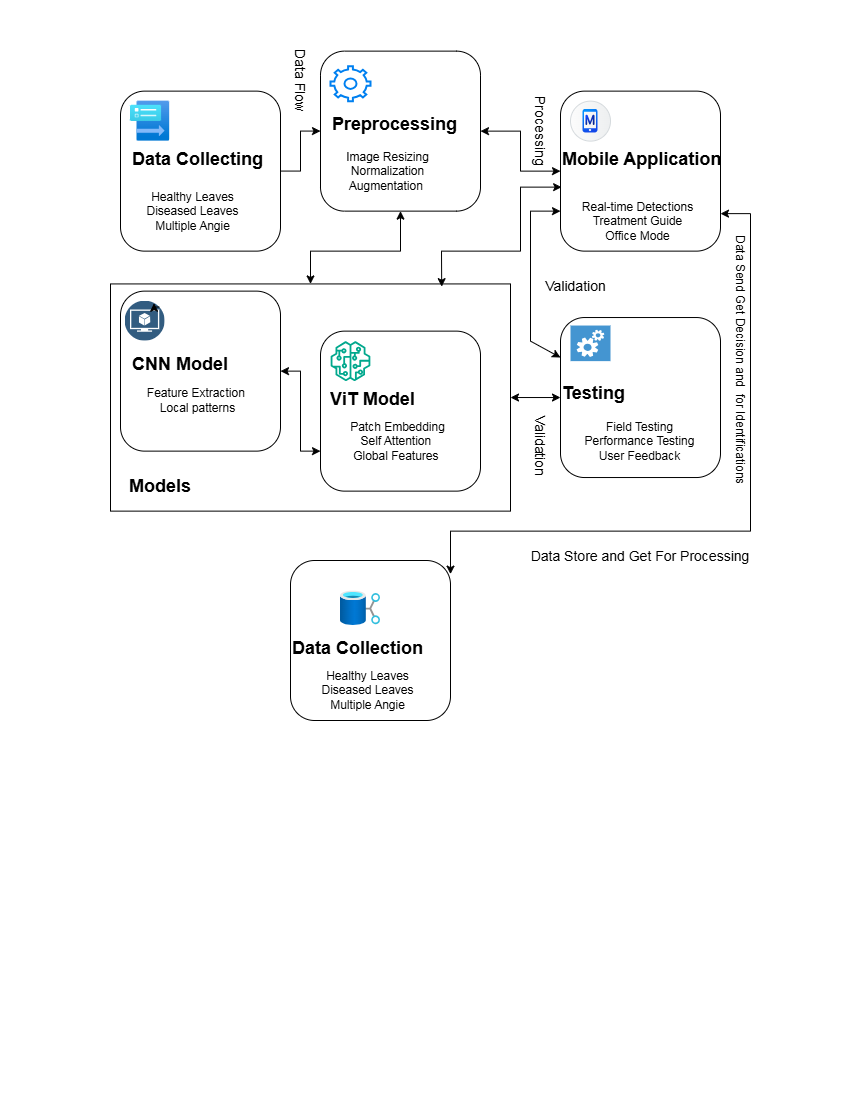

The diagram above was exported from draw.io. Its source (the exported page's mxGraphModel, read from the mxfile embedded in the PNG):
<mxGraphModel dx="1843" dy="796" grid="1" gridSize="10" guides="1" tooltips="1" connect="1" arrows="1" fold="1" page="1" pageScale="1" pageWidth="850" pageHeight="1100" math="0" shadow="0">
  <root>
    <mxCell id="0" />
    <mxCell id="1" parent="0" />
    <mxCell id="zglwXuo95iU4mUZOBsu8-22" value="" style="rounded=0;whiteSpace=wrap;html=1;fillColor=none;" parent="1" vertex="1">
      <mxGeometry x="110" y="283.43" width="400" height="227.2" as="geometry" />
    </mxCell>
    <mxCell id="zglwXuo95iU4mUZOBsu8-21" value="" style="edgeStyle=orthogonalEdgeStyle;rounded=0;orthogonalLoop=1;jettySize=auto;html=1;" parent="1" source="zglwXuo95iU4mUZOBsu8-1" target="zglwXuo95iU4mUZOBsu8-5" edge="1">
      <mxGeometry relative="1" as="geometry" />
    </mxCell>
    <mxCell id="zglwXuo95iU4mUZOBsu8-1" value="" style="rounded=1;whiteSpace=wrap;html=1;fillColor=none;" parent="1" vertex="1">
      <mxGeometry x="120" y="90.63" width="160" height="160" as="geometry" />
    </mxCell>
    <mxCell id="zglwXuo95iU4mUZOBsu8-2" value="" style="rounded=1;whiteSpace=wrap;html=1;fillColor=none;" parent="1" vertex="1">
      <mxGeometry x="320" y="330.63" width="160" height="160" as="geometry" />
    </mxCell>
    <mxCell id="zglwXuo95iU4mUZOBsu8-3" value="" style="rounded=1;whiteSpace=wrap;html=1;fillColor=none;" parent="1" vertex="1">
      <mxGeometry x="120" y="290.63" width="160" height="160" as="geometry" />
    </mxCell>
    <mxCell id="zglwXuo95iU4mUZOBsu8-4" value="" style="rounded=1;whiteSpace=wrap;html=1;fillColor=none;" parent="1" vertex="1">
      <mxGeometry x="560" y="90.63" width="160" height="160" as="geometry" />
    </mxCell>
    <mxCell id="zglwXuo95iU4mUZOBsu8-5" value="" style="rounded=1;whiteSpace=wrap;html=1;fillColor=none;" parent="1" vertex="1">
      <mxGeometry x="320" y="50.63" width="160" height="160" as="geometry" />
    </mxCell>
    <mxCell id="zglwXuo95iU4mUZOBsu8-6" value="" style="image;aspect=fixed;html=1;points=[];align=center;fontSize=12;image=img/lib/azure2/other/Data_Collection_Rules.svg;" parent="1" vertex="1">
      <mxGeometry x="130" y="100.63" width="39.18" height="40" as="geometry" />
    </mxCell>
    <mxCell id="zglwXuo95iU4mUZOBsu8-7" value="" style="html=1;verticalLabelPosition=bottom;align=center;labelBackgroundColor=#ffffff;verticalAlign=top;strokeWidth=2;strokeColor=#0080F0;shadow=0;dashed=0;shape=mxgraph.ios7.icons.settings;" parent="1" vertex="1">
      <mxGeometry x="330" y="65.63" width="40" height="35" as="geometry" />
    </mxCell>
    <mxCell id="zglwXuo95iU4mUZOBsu8-8" value="" style="shape=mxgraph.sap.icon;labelPosition=center;verticalLabelPosition=bottom;align=center;verticalAlign=top;strokeWidth=1;strokeColor=#D5DADD;fillColor=#EDEFF0;gradientColor=#FCFCFC;gradientDirection=west;aspect=fixed;SAPIcon=SAP_Mobile_Services" parent="1" vertex="1">
      <mxGeometry x="570" y="100.63" width="40" height="40" as="geometry" />
    </mxCell>
    <mxCell id="zglwXuo95iU4mUZOBsu8-9" value="" style="image;aspect=fixed;perimeter=ellipsePerimeter;html=1;align=center;shadow=0;dashed=0;fontColor=#4277BB;labelBackgroundColor=default;fontSize=12;spacingTop=3;image=img/lib/ibm/data/model.svg;" parent="1" vertex="1">
      <mxGeometry x="124.59" y="300.63" width="40" height="40" as="geometry" />
    </mxCell>
    <mxCell id="zglwXuo95iU4mUZOBsu8-10" value="" style="sketch=0;outlineConnect=0;fontColor=#232F3E;gradientColor=none;fillColor=#01A88D;strokeColor=none;dashed=0;verticalLabelPosition=bottom;verticalAlign=top;align=center;html=1;fontSize=12;fontStyle=0;aspect=fixed;pointerEvents=1;shape=mxgraph.aws4.sagemaker_model;" parent="1" vertex="1">
      <mxGeometry x="330" y="340.63" width="40" height="40" as="geometry" />
    </mxCell>
    <mxCell id="zglwXuo95iU4mUZOBsu8-11" style="edgeStyle=orthogonalEdgeStyle;rounded=0;orthogonalLoop=1;jettySize=auto;html=1;exitX=1;exitY=0;exitDx=0;exitDy=0;entryX=0.75;entryY=0;entryDx=0;entryDy=0;" parent="1" source="zglwXuo95iU4mUZOBsu8-9" target="zglwXuo95iU4mUZOBsu8-9" edge="1">
      <mxGeometry relative="1" as="geometry" />
    </mxCell>
    <mxCell id="zglwXuo95iU4mUZOBsu8-13" value="" style="rounded=1;whiteSpace=wrap;html=1;fillColor=none;" parent="1" vertex="1">
      <mxGeometry x="560" y="317.03" width="160" height="160" as="geometry" />
    </mxCell>
    <mxCell id="zglwXuo95iU4mUZOBsu8-12" value="" style="shadow=0;dashed=0;html=1;strokeColor=none;fillColor=#4495D1;labelPosition=center;verticalLabelPosition=bottom;verticalAlign=top;align=center;outlineConnect=0;shape=mxgraph.veeam.automated_testing;" parent="1" vertex="1">
      <mxGeometry x="570" y="325.03" width="40" height="35.6" as="geometry" />
    </mxCell>
    <mxCell id="zglwXuo95iU4mUZOBsu8-14" value="" style="rounded=1;whiteSpace=wrap;html=1;fillColor=none;" parent="1" vertex="1">
      <mxGeometry x="290" y="560" width="160" height="160" as="geometry" />
    </mxCell>
    <mxCell id="zglwXuo95iU4mUZOBsu8-15" value="" style="image;aspect=fixed;html=1;points=[];align=center;fontSize=12;image=img/lib/azure2/storage/Data_Shares.svg;" parent="1" vertex="1">
      <mxGeometry x="340" y="590.63" width="40" height="34.37" as="geometry" />
    </mxCell>
    <mxCell id="zglwXuo95iU4mUZOBsu8-24" value="" style="endArrow=classic;startArrow=classic;html=1;rounded=0;entryX=0.5;entryY=1;entryDx=0;entryDy=0;exitX=0.5;exitY=0;exitDx=0;exitDy=0;" parent="1" source="zglwXuo95iU4mUZOBsu8-22" target="zglwXuo95iU4mUZOBsu8-5" edge="1">
      <mxGeometry width="50" height="50" relative="1" as="geometry">
        <mxPoint x="340" y="260.63" as="sourcePoint" />
        <mxPoint x="390" y="210.63" as="targetPoint" />
        <Array as="points">
          <mxPoint x="310" y="250.63" />
          <mxPoint x="400" y="250.63" />
        </Array>
      </mxGeometry>
    </mxCell>
    <mxCell id="zglwXuo95iU4mUZOBsu8-26" value="" style="endArrow=classic;startArrow=classic;html=1;rounded=0;entryX=0;entryY=0.5;entryDx=0;entryDy=0;" parent="1" source="zglwXuo95iU4mUZOBsu8-22" target="zglwXuo95iU4mUZOBsu8-13" edge="1">
      <mxGeometry width="50" height="50" relative="1" as="geometry">
        <mxPoint x="500" y="430.63" as="sourcePoint" />
        <mxPoint x="550" y="380.63" as="targetPoint" />
      </mxGeometry>
    </mxCell>
    <mxCell id="zglwXuo95iU4mUZOBsu8-29" value="" style="endArrow=classic;startArrow=classic;html=1;rounded=0;exitX=0;exitY=0.25;exitDx=0;exitDy=0;" parent="1" source="zglwXuo95iU4mUZOBsu8-13" edge="1">
      <mxGeometry width="50" height="50" relative="1" as="geometry">
        <mxPoint x="510" y="260.63" as="sourcePoint" />
        <mxPoint x="560" y="210.63" as="targetPoint" />
        <Array as="points">
          <mxPoint x="530" y="340.63" />
          <mxPoint x="530" y="210.63" />
        </Array>
      </mxGeometry>
    </mxCell>
    <mxCell id="zglwXuo95iU4mUZOBsu8-30" value="&lt;font style=&quot;font-size: 14px;&quot;&gt;Data Flow&lt;/font&gt;" style="text;html=1;align=center;verticalAlign=middle;whiteSpace=wrap;rounded=0;rotation=90;" parent="1" vertex="1">
      <mxGeometry x="260" y="65.63" width="80" height="30" as="geometry" />
    </mxCell>
    <mxCell id="zglwXuo95iU4mUZOBsu8-31" value="&lt;font style=&quot;font-size: 14px;&quot;&gt;Processing&lt;/font&gt;" style="text;html=1;align=center;verticalAlign=middle;whiteSpace=wrap;rounded=0;rotation=90;" parent="1" vertex="1">
      <mxGeometry x="510" y="113.13" width="60" height="35" as="geometry" />
    </mxCell>
    <mxCell id="zglwXuo95iU4mUZOBsu8-32" value="&lt;font style=&quot;font-size: 14px;&quot;&gt;Validation&lt;/font&gt;" style="text;html=1;align=center;verticalAlign=middle;whiteSpace=wrap;rounded=0;rotation=90;" parent="1" vertex="1">
      <mxGeometry x="505" y="430.63" width="70" height="30" as="geometry" />
    </mxCell>
    <mxCell id="zglwXuo95iU4mUZOBsu8-33" value="&lt;font style=&quot;font-size: 14px;&quot;&gt;Data Store and Get For Processing&lt;/font&gt;" style="text;html=1;align=center;verticalAlign=middle;whiteSpace=wrap;rounded=0;rotation=0;" parent="1" vertex="1">
      <mxGeometry x="520" y="540.63" width="240" height="30" as="geometry" />
    </mxCell>
    <mxCell id="zglwXuo95iU4mUZOBsu8-34" value="" style="endArrow=classic;startArrow=classic;html=1;rounded=0;entryX=0;entryY=0.75;entryDx=0;entryDy=0;exitX=1;exitY=0.5;exitDx=0;exitDy=0;" parent="1" source="zglwXuo95iU4mUZOBsu8-3" target="zglwXuo95iU4mUZOBsu8-2" edge="1">
      <mxGeometry width="50" height="50" relative="1" as="geometry">
        <mxPoint x="230" y="435.63" as="sourcePoint" />
        <mxPoint x="280" y="385.63" as="targetPoint" />
        <Array as="points">
          <mxPoint x="300" y="370.63" />
          <mxPoint x="300" y="450.63" />
        </Array>
      </mxGeometry>
    </mxCell>
    <mxCell id="zglwXuo95iU4mUZOBsu8-35" value="&lt;h1 style=&quot;margin-top: 0px;&quot;&gt;&lt;font style=&quot;font-size: 18px;&quot;&gt;Data Collecting&amp;nbsp;&lt;/font&gt;&lt;/h1&gt;" style="text;html=1;whiteSpace=wrap;overflow=hidden;rounded=0;" parent="1" vertex="1">
      <mxGeometry x="130" y="135.63" width="160" height="35" as="geometry" />
    </mxCell>
    <mxCell id="zglwXuo95iU4mUZOBsu8-42" value="&lt;font style=&quot;font-size: 18px;&quot;&gt;&lt;b&gt;Models&lt;/b&gt;&lt;/font&gt;" style="text;html=1;align=center;verticalAlign=middle;whiteSpace=wrap;rounded=0;" parent="1" vertex="1">
      <mxGeometry x="130" y="470.63" width="60" height="30" as="geometry" />
    </mxCell>
    <mxCell id="zglwXuo95iU4mUZOBsu8-43" value="&lt;font style=&quot;font-size: 14px;&quot;&gt;Validation&lt;/font&gt;" style="text;html=1;align=center;verticalAlign=middle;resizable=0;points=[];autosize=1;strokeColor=none;fillColor=none;" parent="1" vertex="1">
      <mxGeometry x="534.8" y="270.63" width="80" height="30" as="geometry" />
    </mxCell>
    <mxCell id="zglwXuo95iU4mUZOBsu8-46" value="&lt;h1 style=&quot;margin-top: 0px;&quot;&gt;&lt;font style=&quot;font-size: 18px;&quot;&gt;Preprocessing&lt;/font&gt;&lt;/h1&gt;" style="text;html=1;whiteSpace=wrap;overflow=hidden;rounded=0;" parent="1" vertex="1">
      <mxGeometry x="330" y="100.63" width="160" height="35" as="geometry" />
    </mxCell>
    <mxCell id="zglwXuo95iU4mUZOBsu8-48" value="&lt;h1 style=&quot;margin-top: 0px;&quot;&gt;&lt;font style=&quot;font-size: 18px;&quot;&gt;Mobile Application&lt;/font&gt;&lt;/h1&gt;" style="text;html=1;whiteSpace=wrap;overflow=hidden;rounded=0;" parent="1" vertex="1">
      <mxGeometry x="560" y="135.63" width="170" height="35" as="geometry" />
    </mxCell>
    <mxCell id="zglwXuo95iU4mUZOBsu8-49" value="&lt;h1 style=&quot;margin-top: 0px;&quot;&gt;&lt;font style=&quot;font-size: 18px;&quot;&gt;CNN Model&lt;/font&gt;&lt;/h1&gt;" style="text;html=1;whiteSpace=wrap;overflow=hidden;rounded=0;" parent="1" vertex="1">
      <mxGeometry x="130" y="340.63" width="160" height="35" as="geometry" />
    </mxCell>
    <mxCell id="zglwXuo95iU4mUZOBsu8-50" value="&lt;h1 style=&quot;margin-top: 0px;&quot;&gt;&lt;font style=&quot;font-size: 18px;&quot;&gt;ViT Model&lt;/font&gt;&lt;/h1&gt;" style="text;html=1;whiteSpace=wrap;overflow=hidden;rounded=0;" parent="1" vertex="1">
      <mxGeometry x="327.71" y="375.63" width="160" height="35" as="geometry" />
    </mxCell>
    <mxCell id="zglwXuo95iU4mUZOBsu8-51" value="&lt;h1 style=&quot;margin-top: 0px;&quot;&gt;&lt;font style=&quot;font-size: 18px;&quot;&gt;Testing&lt;/font&gt;&lt;/h1&gt;" style="text;html=1;whiteSpace=wrap;overflow=hidden;rounded=0;" parent="1" vertex="1">
      <mxGeometry x="560" y="369.83" width="160" height="35" as="geometry" />
    </mxCell>
    <mxCell id="zglwXuo95iU4mUZOBsu8-52" value="&lt;h1 style=&quot;margin-top: 0px;&quot;&gt;&lt;font style=&quot;font-size: 18px;&quot;&gt;Data Collection&lt;/font&gt;&lt;/h1&gt;" style="text;html=1;whiteSpace=wrap;overflow=hidden;rounded=0;" parent="1" vertex="1">
      <mxGeometry x="290" y="625" width="160" height="35" as="geometry" />
    </mxCell>
    <mxCell id="zglwXuo95iU4mUZOBsu8-53" value="Healthy Leaves&lt;div&gt;Diseased Leaves&lt;/div&gt;&lt;div&gt;Multiple Angie&lt;/div&gt;" style="text;html=1;align=center;verticalAlign=middle;whiteSpace=wrap;rounded=0;" parent="1" vertex="1">
      <mxGeometry x="124.59" y="180.63" width="135.41" height="60" as="geometry" />
    </mxCell>
    <mxCell id="zglwXuo95iU4mUZOBsu8-54" value="Image Resizing&lt;br&gt;&lt;div&gt;Normalization&lt;/div&gt;&lt;div&gt;Augmentation&amp;nbsp;&lt;/div&gt;" style="text;html=1;align=center;verticalAlign=middle;whiteSpace=wrap;rounded=0;" parent="1" vertex="1">
      <mxGeometry x="320" y="140.63" width="135.41" height="60" as="geometry" />
    </mxCell>
    <mxCell id="zglwXuo95iU4mUZOBsu8-55" value="&lt;div style=&quot;&quot;&gt;&lt;span style=&quot;background-color: initial;&quot;&gt;Real-time Detections&lt;/span&gt;&lt;/div&gt;&lt;div style=&quot;&quot;&gt;Treatment Guide&lt;/div&gt;&lt;div style=&quot;&quot;&gt;Office Mode&lt;/div&gt;" style="text;html=1;align=center;verticalAlign=middle;whiteSpace=wrap;rounded=0;" parent="1" vertex="1">
      <mxGeometry x="570" y="190.63" width="135.41" height="60" as="geometry" />
    </mxCell>
    <mxCell id="zglwXuo95iU4mUZOBsu8-56" value="Feature Extraction&amp;nbsp;&lt;br&gt;&lt;div&gt;Local patterns&lt;/div&gt;" style="text;html=1;align=center;verticalAlign=middle;whiteSpace=wrap;rounded=0;" parent="1" vertex="1">
      <mxGeometry x="130" y="369.83" width="135.41" height="60" as="geometry" />
    </mxCell>
    <mxCell id="zglwXuo95iU4mUZOBsu8-57" value="Patch Embedding&lt;br&gt;&lt;div&gt;Self Attention&amp;nbsp;&lt;/div&gt;&lt;div&gt;Global Features&amp;nbsp;&lt;/div&gt;" style="text;html=1;align=center;verticalAlign=middle;whiteSpace=wrap;rounded=0;" parent="1" vertex="1">
      <mxGeometry x="330" y="410.63" width="135.41" height="60" as="geometry" />
    </mxCell>
    <mxCell id="zglwXuo95iU4mUZOBsu8-58" value="Field Testing&lt;br&gt;&lt;div&gt;Performance Testing&lt;/div&gt;&lt;div&gt;User Feedback&lt;/div&gt;" style="text;html=1;align=center;verticalAlign=middle;whiteSpace=wrap;rounded=0;" parent="1" vertex="1">
      <mxGeometry x="572.5" y="410.63" width="135.41" height="60" as="geometry" />
    </mxCell>
    <mxCell id="zglwXuo95iU4mUZOBsu8-59" value="Healthy Leaves&lt;div&gt;Diseased Leaves&lt;/div&gt;&lt;div&gt;Multiple Angie&lt;/div&gt;" style="text;html=1;align=center;verticalAlign=middle;whiteSpace=wrap;rounded=0;" parent="1" vertex="1">
      <mxGeometry x="300" y="660" width="135.41" height="60" as="geometry" />
    </mxCell>
    <mxCell id="zglwXuo95iU4mUZOBsu8-60" value="" style="endArrow=classic;startArrow=classic;html=1;rounded=0;entryX=0.007;entryY=0.6;entryDx=0;entryDy=0;exitX=0.828;exitY=0.012;exitDx=0;exitDy=0;exitPerimeter=0;entryPerimeter=0;" parent="1" source="zglwXuo95iU4mUZOBsu8-22" target="zglwXuo95iU4mUZOBsu8-4" edge="1">
      <mxGeometry width="50" height="50" relative="1" as="geometry">
        <mxPoint x="400" y="283.43" as="sourcePoint" />
        <mxPoint x="450" y="233.43" as="targetPoint" />
        <Array as="points">
          <mxPoint x="441" y="250.63" />
          <mxPoint x="520" y="250.63" />
          <mxPoint x="520" y="186.63" />
        </Array>
      </mxGeometry>
    </mxCell>
    <mxCell id="zglwXuo95iU4mUZOBsu8-65" value="" style="endArrow=classic;startArrow=classic;html=1;rounded=0;entryX=1;entryY=0.75;entryDx=0;entryDy=0;" parent="1" edge="1">
      <mxGeometry width="50" height="50" relative="1" as="geometry">
        <mxPoint x="450" y="573.63" as="sourcePoint" />
        <mxPoint x="720" y="213.13" as="targetPoint" />
        <Array as="points">
          <mxPoint x="450" y="530.63" />
          <mxPoint x="750" y="530.63" />
          <mxPoint x="750" y="213.13" />
        </Array>
      </mxGeometry>
    </mxCell>
    <mxCell id="zglwXuo95iU4mUZOBsu8-67" value="Data Send Get Decision and&amp;nbsp; for Identifications&amp;nbsp;" style="text;html=1;align=center;verticalAlign=middle;resizable=0;points=[];autosize=1;strokeColor=none;fillColor=none;rotation=90;" parent="1" vertex="1">
      <mxGeometry x="600" y="345.63" width="280" height="30" as="geometry" />
    </mxCell>
    <mxCell id="zglwXuo95iU4mUZOBsu8-70" value="" style="endArrow=classic;startArrow=classic;html=1;rounded=0;exitX=1;exitY=0.5;exitDx=0;exitDy=0;" parent="1" source="zglwXuo95iU4mUZOBsu8-5" edge="1">
      <mxGeometry width="50" height="50" relative="1" as="geometry">
        <mxPoint x="510" y="220.63" as="sourcePoint" />
        <mxPoint x="560" y="170.63" as="targetPoint" />
        <Array as="points">
          <mxPoint x="520" y="130.63" />
          <mxPoint x="520" y="170.63" />
        </Array>
      </mxGeometry>
    </mxCell>
  </root>
</mxGraphModel>